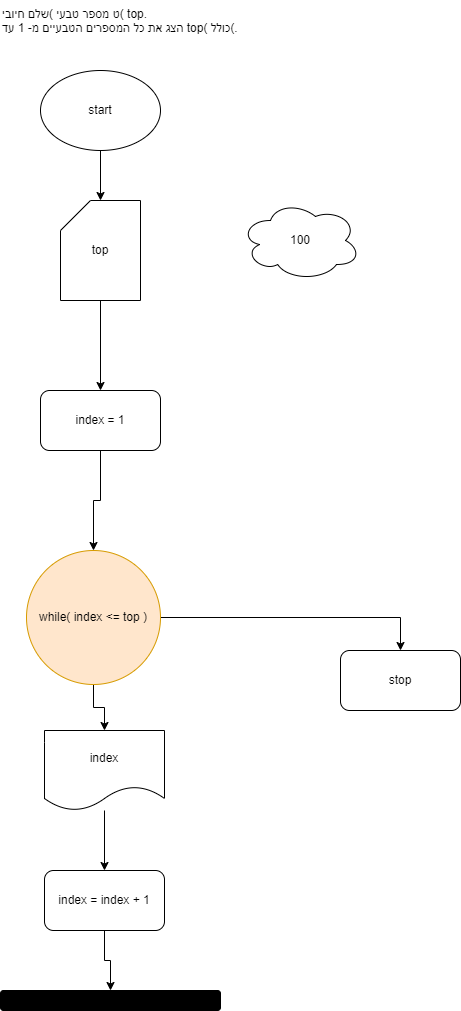

The diagram above was exported from draw.io. Its source (the exported page's mxGraphModel, read from the mxfile embedded in the PNG):
<mxGraphModel dx="383" dy="272" grid="1" gridSize="10" guides="1" tooltips="1" connect="1" arrows="1" fold="1" page="1" pageScale="1" pageWidth="827" pageHeight="1169" math="0" shadow="0">
  <root>
    <mxCell id="0" />
    <mxCell id="1" parent="0" />
    <mxCell id="jhPYi99HzBKIOwQT3-2b-27" value="" style="edgeStyle=orthogonalEdgeStyle;rounded=0;orthogonalLoop=1;jettySize=auto;html=1;" parent="1" source="jhPYi99HzBKIOwQT3-2b-24" target="jhPYi99HzBKIOwQT3-2b-26" edge="1">
      <mxGeometry relative="1" as="geometry" />
    </mxCell>
    <mxCell id="jhPYi99HzBKIOwQT3-2b-24" value="start" style="ellipse;whiteSpace=wrap;html=1;" parent="1" vertex="1">
      <mxGeometry x="350" y="120" width="120" height="80" as="geometry" />
    </mxCell>
    <mxCell id="jhPYi99HzBKIOwQT3-2b-25" value="ט מספר טבעי )שלם חיובי( top.&#10;הצג את כל המספרים הטבעיים מ- 1 עד top( כולל(." style="text;whiteSpace=wrap;html=1;" parent="1" vertex="1">
      <mxGeometry x="310" y="50" width="270" height="50" as="geometry" />
    </mxCell>
    <mxCell id="jhPYi99HzBKIOwQT3-2b-30" value="" style="edgeStyle=orthogonalEdgeStyle;rounded=0;orthogonalLoop=1;jettySize=auto;html=1;" parent="1" source="jhPYi99HzBKIOwQT3-2b-26" edge="1">
      <mxGeometry relative="1" as="geometry">
        <mxPoint x="410" y="440" as="targetPoint" />
      </mxGeometry>
    </mxCell>
    <mxCell id="jhPYi99HzBKIOwQT3-2b-26" value="top" style="shape=card;whiteSpace=wrap;html=1;" parent="1" vertex="1">
      <mxGeometry x="370" y="250" width="80" height="100" as="geometry" />
    </mxCell>
    <mxCell id="jhPYi99HzBKIOwQT3-2b-28" value="100" style="ellipse;shape=cloud;whiteSpace=wrap;html=1;" parent="1" vertex="1">
      <mxGeometry x="550" y="250" width="120" height="80" as="geometry" />
    </mxCell>
    <mxCell id="jhPYi99HzBKIOwQT3-2b-39" value="" style="edgeStyle=orthogonalEdgeStyle;rounded=0;orthogonalLoop=1;jettySize=auto;html=1;" parent="1" source="jhPYi99HzBKIOwQT3-2b-31" target="jhPYi99HzBKIOwQT3-2b-32" edge="1">
      <mxGeometry relative="1" as="geometry" />
    </mxCell>
    <mxCell id="jhPYi99HzBKIOwQT3-2b-31" value="index = 1" style="rounded=1;whiteSpace=wrap;html=1;" parent="1" vertex="1">
      <mxGeometry x="350" y="440" width="120" height="60" as="geometry" />
    </mxCell>
    <mxCell id="jhPYi99HzBKIOwQT3-2b-34" value="" style="edgeStyle=orthogonalEdgeStyle;rounded=0;orthogonalLoop=1;jettySize=auto;html=1;" parent="1" source="jhPYi99HzBKIOwQT3-2b-32" target="jhPYi99HzBKIOwQT3-2b-33" edge="1">
      <mxGeometry relative="1" as="geometry" />
    </mxCell>
    <mxCell id="jhPYi99HzBKIOwQT3-2b-41" style="edgeStyle=orthogonalEdgeStyle;rounded=0;orthogonalLoop=1;jettySize=auto;html=1;entryX=0.5;entryY=0;entryDx=0;entryDy=0;" parent="1" source="jhPYi99HzBKIOwQT3-2b-32" target="jhPYi99HzBKIOwQT3-2b-40" edge="1">
      <mxGeometry relative="1" as="geometry" />
    </mxCell>
    <mxCell id="jhPYi99HzBKIOwQT3-2b-32" value="while( index &amp;lt;= top )" style="ellipse;whiteSpace=wrap;html=1;aspect=fixed;fillColor=#ffe6cc;strokeColor=#d79b00;" parent="1" vertex="1">
      <mxGeometry x="336" y="600" width="134" height="134" as="geometry" />
    </mxCell>
    <mxCell id="jhPYi99HzBKIOwQT3-2b-36" value="" style="edgeStyle=orthogonalEdgeStyle;rounded=0;orthogonalLoop=1;jettySize=auto;html=1;" parent="1" source="jhPYi99HzBKIOwQT3-2b-33" target="jhPYi99HzBKIOwQT3-2b-35" edge="1">
      <mxGeometry relative="1" as="geometry" />
    </mxCell>
    <mxCell id="jhPYi99HzBKIOwQT3-2b-33" value="index" style="shape=document;whiteSpace=wrap;html=1;boundedLbl=1;" parent="1" vertex="1">
      <mxGeometry x="354" y="780" width="120" height="80" as="geometry" />
    </mxCell>
    <mxCell id="jhPYi99HzBKIOwQT3-2b-38" value="" style="edgeStyle=orthogonalEdgeStyle;rounded=0;orthogonalLoop=1;jettySize=auto;html=1;" parent="1" source="jhPYi99HzBKIOwQT3-2b-35" target="jhPYi99HzBKIOwQT3-2b-37" edge="1">
      <mxGeometry relative="1" as="geometry" />
    </mxCell>
    <mxCell id="jhPYi99HzBKIOwQT3-2b-35" value="index = index + 1" style="rounded=1;whiteSpace=wrap;html=1;" parent="1" vertex="1">
      <mxGeometry x="354" y="920" width="120" height="60" as="geometry" />
    </mxCell>
    <mxCell id="jhPYi99HzBKIOwQT3-2b-37" value="" style="rounded=1;whiteSpace=wrap;html=1;fillColor=#000000;" parent="1" vertex="1">
      <mxGeometry x="310" y="1040" width="220" height="20" as="geometry" />
    </mxCell>
    <mxCell id="jhPYi99HzBKIOwQT3-2b-40" value="stop" style="rounded=1;whiteSpace=wrap;html=1;" parent="1" vertex="1">
      <mxGeometry x="650" y="700" width="120" height="60" as="geometry" />
    </mxCell>
  </root>
</mxGraphModel>